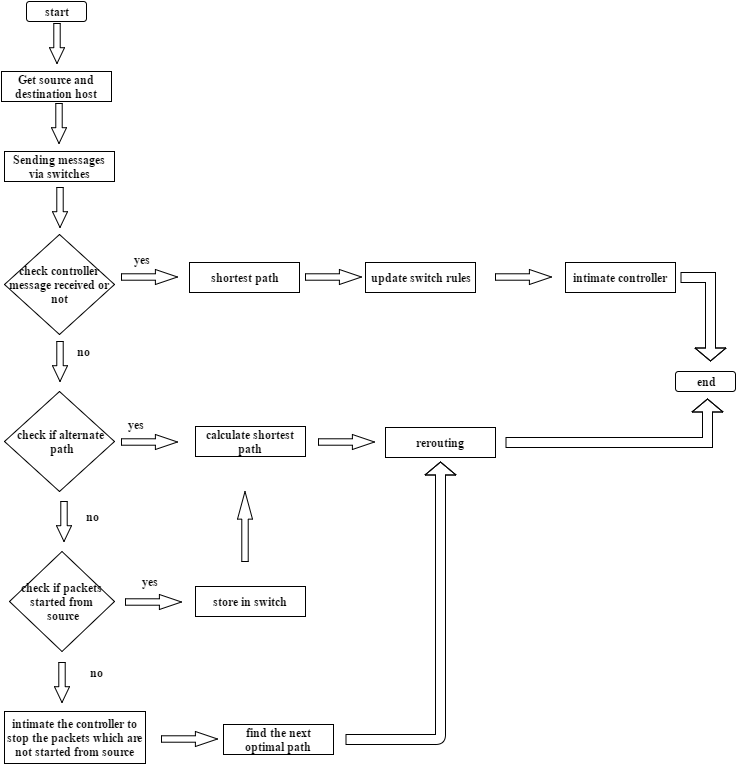

The diagram above was exported from draw.io. Its source (the exported page's mxGraphModel, read from the mxfile embedded in the PNG):
<mxGraphModel dx="880" dy="492" grid="1" gridSize="10" guides="1" tooltips="1" connect="1" arrows="1" fold="1" page="1" pageScale="1" pageWidth="826" pageHeight="1169" background="#ffffff" math="0" shadow="0">
  <root>
    <mxCell id="0" />
    <mxCell id="1" parent="0" />
    <mxCell id="2c2b38282b14b822-1" value="&lt;b&gt;start&lt;/b&gt;" style="rounded=1;whiteSpace=wrap;html=1;fillColor=#FFFFFF;fontFamily=Times New Roman;" vertex="1" parent="1">
      <mxGeometry x="121" y="10" width="60" height="20" as="geometry" />
    </mxCell>
    <mxCell id="2c2b38282b14b822-2" value="&lt;b&gt;Get source and destination host&lt;/b&gt;" style="whiteSpace=wrap;html=1;fillColor=#FFFFFF;fontFamily=Times New Roman;" vertex="1" parent="1">
      <mxGeometry x="96" y="80" width="110" height="30" as="geometry" />
    </mxCell>
    <mxCell id="2c2b38282b14b822-4" value="&lt;b&gt;Sending messages via switches&lt;/b&gt;" style="whiteSpace=wrap;html=1;fillColor=#FFFFFF;fontFamily=Times New Roman;" vertex="1" parent="1">
      <mxGeometry x="99" y="160" width="110" height="30" as="geometry" />
    </mxCell>
    <mxCell id="2c2b38282b14b822-6" value="&lt;b&gt;check controller message received&amp;nbsp;&lt;span style=&quot;line-height: 1.2&quot;&gt;or not&lt;/span&gt;&lt;/b&gt;" style="rhombus;whiteSpace=wrap;html=1;fillColor=#FFFFFF;fontFamily=Times New Roman;strokeWidth=1;" vertex="1" parent="1">
      <mxGeometry x="99" y="243" width="110" height="100" as="geometry" />
    </mxCell>
    <mxCell id="2c2b38282b14b822-7" value="&lt;b&gt;shortest path&lt;/b&gt;" style="whiteSpace=wrap;html=1;fillColor=#FFFFFF;fontFamily=Times New Roman;" vertex="1" parent="1">
      <mxGeometry x="284" y="271" width="110" height="30" as="geometry" />
    </mxCell>
    <mxCell id="2c2b38282b14b822-8" value="&lt;b&gt;update switch rules&lt;/b&gt;" style="whiteSpace=wrap;html=1;fillColor=#FFFFFF;fontFamily=Times New Roman;" vertex="1" parent="1">
      <mxGeometry x="460" y="271" width="110" height="30" as="geometry" />
    </mxCell>
    <mxCell id="2c2b38282b14b822-51" style="edgeStyle=orthogonalEdgeStyle;shape=flexArrow;rounded=0;html=1;exitX=1;exitY=0.5;startArrow=none;startFill=0;startSize=3;endArrow=block;endSize=4;jettySize=auto;orthogonalLoop=1;fontFamily=Times New Roman;" edge="1" parent="1">
      <mxGeometry relative="1" as="geometry">
        <mxPoint x="805" y="370" as="targetPoint" />
        <mxPoint x="775" y="286" as="sourcePoint" />
      </mxGeometry>
    </mxCell>
    <mxCell id="2c2b38282b14b822-9" value="&lt;b&gt;intimate controller&lt;/b&gt;" style="whiteSpace=wrap;html=1;fillColor=#FFFFFF;fontFamily=Times New Roman;" vertex="1" parent="1">
      <mxGeometry x="660" y="271" width="110" height="30" as="geometry" />
    </mxCell>
    <mxCell id="2c2b38282b14b822-10" value="&lt;b&gt;check if alternate&lt;/b&gt;&lt;div&gt;&lt;span style=&quot;line-height: 1.2&quot;&gt;&lt;b&gt;&amp;nbsp;path&lt;/b&gt;&lt;/span&gt;&lt;/div&gt;" style="rhombus;whiteSpace=wrap;html=1;fillColor=#FFFFFF;fontFamily=Times New Roman;strokeWidth=1;direction=west;" vertex="1" parent="1">
      <mxGeometry x="99" y="400" width="110" height="100" as="geometry" />
    </mxCell>
    <mxCell id="2c2b38282b14b822-11" value="&lt;b&gt;calculate shortest path&lt;/b&gt;" style="whiteSpace=wrap;html=1;fillColor=#FFFFFF;fontFamily=Times New Roman;fontStyle=1" vertex="1" parent="1">
      <mxGeometry x="290" y="435" width="110" height="30" as="geometry" />
    </mxCell>
    <mxCell id="2c2b38282b14b822-49" style="edgeStyle=orthogonalEdgeStyle;shape=flexArrow;rounded=0;html=1;entryX=0.533;entryY=1.35;startArrow=none;startSize=3;endArrow=block;endSize=4;jettySize=auto;orthogonalLoop=1;fontFamily=Times New Roman;startFill=0;entryPerimeter=0;" edge="1" parent="1" target="2c2b38282b14b822-22">
      <mxGeometry relative="1" as="geometry">
        <mxPoint x="600" y="451" as="sourcePoint" />
        <Array as="points">
          <mxPoint x="802" y="451" />
        </Array>
      </mxGeometry>
    </mxCell>
    <mxCell id="2c2b38282b14b822-13" value="&lt;b&gt;rerouting&lt;/b&gt;" style="whiteSpace=wrap;html=1;fillColor=#FFFFFF;fontFamily=Times New Roman;" vertex="1" parent="1">
      <mxGeometry x="480" y="436" width="110" height="30" as="geometry" />
    </mxCell>
    <mxCell id="2c2b38282b14b822-14" value="&lt;b&gt;check if packets started from&lt;/b&gt;&lt;div&gt;&lt;b&gt;&amp;nbsp;source&lt;/b&gt;&lt;/div&gt;" style="rhombus;whiteSpace=wrap;html=1;fillColor=#FFFFFF;fontFamily=Times New Roman;strokeWidth=1;" vertex="1" parent="1">
      <mxGeometry x="104" y="560" width="105" height="100" as="geometry" />
    </mxCell>
    <mxCell id="2c2b38282b14b822-15" value="&lt;b&gt;store in switch&lt;/b&gt;" style="whiteSpace=wrap;html=1;fillColor=#FFFFFF;fontFamily=Times New Roman;" vertex="1" parent="1">
      <mxGeometry x="290" y="595" width="110" height="30" as="geometry" />
    </mxCell>
    <mxCell id="2c2b38282b14b822-17" value="&lt;b&gt;intimate the controller to stop the packets which are not started from source&lt;/b&gt;" style="whiteSpace=wrap;html=1;fillColor=#FFFFFF;fontFamily=Times New Roman;" vertex="1" parent="1">
      <mxGeometry x="99" y="720" width="141" height="52" as="geometry" />
    </mxCell>
    <mxCell id="2c2b38282b14b822-18" value="&lt;b&gt;find the next optimal path&lt;/b&gt;" style="whiteSpace=wrap;html=1;fillColor=#FFFFFF;fontFamily=Times New Roman;" vertex="1" parent="1">
      <mxGeometry x="318" y="733" width="110" height="30" as="geometry" />
    </mxCell>
    <mxCell id="2c2b38282b14b822-22" value="&lt;b&gt;end&lt;/b&gt;" style="rounded=1;whiteSpace=wrap;html=1;fillColor=#FFFFFF;fontFamily=Times New Roman;" vertex="1" parent="1">
      <mxGeometry x="770" y="380" width="60" height="20" as="geometry" />
    </mxCell>
    <mxCell id="2c2b38282b14b822-23" style="edgeStyle=none;rounded=0;html=1;entryX=0.5;entryY=0;jettySize=auto;orthogonalLoop=1;fontFamily=Times New Roman;" edge="1" parent="1" source="2c2b38282b14b822-2" target="2c2b38282b14b822-2">
      <mxGeometry relative="1" as="geometry" />
    </mxCell>
    <mxCell id="2c2b38282b14b822-27" value="" style="verticalLabelPosition=bottom;verticalAlign=top;html=1;strokeWidth=1;shape=mxgraph.flowchart.transfer;fillColor=#FFFFFF;fontFamily=Times New Roman;direction=south;" vertex="1" parent="1">
      <mxGeometry x="144" y="32" width="15" height="40" as="geometry" />
    </mxCell>
    <mxCell id="2c2b38282b14b822-28" value="" style="verticalLabelPosition=bottom;verticalAlign=top;html=1;strokeWidth=1;shape=mxgraph.flowchart.transfer;fillColor=#FFFFFF;fontFamily=Times New Roman;direction=south;" vertex="1" parent="1">
      <mxGeometry x="146" y="112" width="15" height="40" as="geometry" />
    </mxCell>
    <mxCell id="2c2b38282b14b822-29" value="" style="verticalLabelPosition=bottom;verticalAlign=top;html=1;strokeWidth=1;shape=mxgraph.flowchart.transfer;fillColor=#FFFFFF;fontFamily=Times New Roman;direction=east;" vertex="1" parent="1">
      <mxGeometry x="216" y="278" width="56" height="15" as="geometry" />
    </mxCell>
    <mxCell id="2c2b38282b14b822-30" value="" style="verticalLabelPosition=bottom;verticalAlign=top;html=1;strokeWidth=1;shape=mxgraph.flowchart.transfer;fillColor=#FFFFFF;fontFamily=Times New Roman;direction=east;" vertex="1" parent="1">
      <mxGeometry x="400" y="278" width="56" height="15" as="geometry" />
    </mxCell>
    <mxCell id="2c2b38282b14b822-31" value="" style="verticalLabelPosition=bottom;verticalAlign=top;html=1;strokeWidth=1;shape=mxgraph.flowchart.transfer;fillColor=#FFFFFF;fontFamily=Times New Roman;direction=east;" vertex="1" parent="1">
      <mxGeometry x="590" y="278" width="56" height="15" as="geometry" />
    </mxCell>
    <mxCell id="2c2b38282b14b822-34" value="" style="verticalLabelPosition=bottom;verticalAlign=top;html=1;strokeWidth=1;shape=mxgraph.flowchart.transfer;fillColor=#FFFFFF;fontFamily=Times New Roman;direction=south;" vertex="1" parent="1">
      <mxGeometry x="147" y="196" width="15" height="40" as="geometry" />
    </mxCell>
    <mxCell id="2c2b38282b14b822-35" value="" style="verticalLabelPosition=bottom;verticalAlign=top;html=1;strokeWidth=1;shape=mxgraph.flowchart.transfer;fillColor=#FFFFFF;fontFamily=Times New Roman;direction=south;" vertex="1" parent="1">
      <mxGeometry x="147" y="350" width="15" height="40" as="geometry" />
    </mxCell>
    <mxCell id="2c2b38282b14b822-36" value="" style="verticalLabelPosition=bottom;verticalAlign=top;html=1;strokeWidth=1;shape=mxgraph.flowchart.transfer;fillColor=#FFFFFF;fontFamily=Times New Roman;direction=east;" vertex="1" parent="1">
      <mxGeometry x="216" y="443" width="56" height="15" as="geometry" />
    </mxCell>
    <mxCell id="2c2b38282b14b822-37" value="" style="verticalLabelPosition=bottom;verticalAlign=top;html=1;strokeWidth=1;shape=mxgraph.flowchart.transfer;fillColor=#FFFFFF;fontFamily=Times New Roman;direction=east;" vertex="1" parent="1">
      <mxGeometry x="413" y="443" width="56" height="15" as="geometry" />
    </mxCell>
    <mxCell id="2c2b38282b14b822-38" value="" style="verticalLabelPosition=bottom;verticalAlign=top;html=1;strokeWidth=1;shape=mxgraph.flowchart.transfer;fillColor=#FFFFFF;fontFamily=Times New Roman;direction=south;" vertex="1" parent="1">
      <mxGeometry x="151" y="510" width="15" height="40" as="geometry" />
    </mxCell>
    <mxCell id="2c2b38282b14b822-40" value="" style="verticalLabelPosition=bottom;verticalAlign=top;html=1;strokeWidth=1;shape=mxgraph.flowchart.transfer;fillColor=#FFFFFF;fontFamily=Times New Roman;direction=east;" vertex="1" parent="1">
      <mxGeometry x="220" y="603" width="56" height="15" as="geometry" />
    </mxCell>
    <mxCell id="2c2b38282b14b822-41" value="" style="verticalLabelPosition=bottom;verticalAlign=top;html=1;strokeWidth=1;shape=mxgraph.flowchart.transfer;fillColor=#FFFFFF;fontFamily=Times New Roman;direction=south;" vertex="1" parent="1">
      <mxGeometry x="149" y="671" width="15" height="40" as="geometry" />
    </mxCell>
    <mxCell id="2c2b38282b14b822-42" value="" style="verticalLabelPosition=bottom;verticalAlign=top;html=1;strokeWidth=1;shape=mxgraph.flowchart.transfer;fillColor=#FFFFFF;fontFamily=Times New Roman;direction=east;" vertex="1" parent="1">
      <mxGeometry x="256" y="740" width="56" height="15" as="geometry" />
    </mxCell>
    <mxCell id="2c2b38282b14b822-43" value="" style="verticalLabelPosition=bottom;verticalAlign=top;html=1;strokeWidth=1;shape=mxgraph.flowchart.transfer;fillColor=#FFFFFF;fontFamily=Times New Roman;direction=north;perimeterSpacing=0;" vertex="1" parent="1">
      <mxGeometry x="332" y="500" width="15" height="70" as="geometry" />
    </mxCell>
    <mxCell id="2c2b38282b14b822-48" value="" style="endArrow=block;html=1;fontFamily=Times New Roman;shape=flexArrow;edgeStyle=orthogonalEdgeStyle;endSize=4;startSize=3;" edge="1" parent="1">
      <mxGeometry width="50" height="50" relative="1" as="geometry">
        <mxPoint x="440" y="748" as="sourcePoint" />
        <mxPoint x="535" y="470" as="targetPoint" />
        <Array as="points">
          <mxPoint x="535" y="748" />
        </Array>
      </mxGeometry>
    </mxCell>
    <mxCell id="2c2b38282b14b822-52" value="&lt;b&gt;no&lt;/b&gt;" style="text;html=1;strokeColor=none;fillColor=none;align=center;verticalAlign=middle;whiteSpace=wrap;overflow=hidden;fontFamily=Times New Roman;" vertex="1" parent="1">
      <mxGeometry x="157" y="350" width="40" height="20" as="geometry" />
    </mxCell>
    <mxCell id="2c2b38282b14b822-58" value="&lt;b&gt;yes&lt;/b&gt;" style="text;html=1;strokeColor=none;fillColor=none;align=center;verticalAlign=middle;whiteSpace=wrap;overflow=hidden;fontFamily=Times New Roman;" vertex="1" parent="1">
      <mxGeometry x="216" y="258" width="40" height="20" as="geometry" />
    </mxCell>
    <mxCell id="2c2b38282b14b822-60" value="&lt;b&gt;yes&lt;/b&gt;" style="text;html=1;strokeColor=none;fillColor=none;align=center;verticalAlign=middle;whiteSpace=wrap;overflow=hidden;fontFamily=Times New Roman;" vertex="1" parent="1">
      <mxGeometry x="210" y="423" width="40" height="20" as="geometry" />
    </mxCell>
    <mxCell id="2c2b38282b14b822-61" value="&lt;b&gt;no&lt;/b&gt;" style="text;html=1;strokeColor=none;fillColor=none;align=center;verticalAlign=middle;whiteSpace=wrap;overflow=hidden;fontFamily=Times New Roman;" vertex="1" parent="1">
      <mxGeometry x="166" y="515" width="40" height="20" as="geometry" />
    </mxCell>
    <mxCell id="2c2b38282b14b822-62" value="&lt;b&gt;no&lt;/b&gt;" style="text;html=1;strokeColor=none;fillColor=none;align=center;verticalAlign=middle;whiteSpace=wrap;overflow=hidden;fontFamily=Times New Roman;" vertex="1" parent="1">
      <mxGeometry x="170" y="671" width="40" height="20" as="geometry" />
    </mxCell>
    <mxCell id="2c2b38282b14b822-63" value="&lt;b&gt;yes&lt;/b&gt;" style="text;html=1;strokeColor=none;fillColor=none;align=center;verticalAlign=middle;whiteSpace=wrap;overflow=hidden;fontFamily=Times New Roman;" vertex="1" parent="1">
      <mxGeometry x="224" y="580" width="40" height="20" as="geometry" />
    </mxCell>
  </root>
</mxGraphModel>